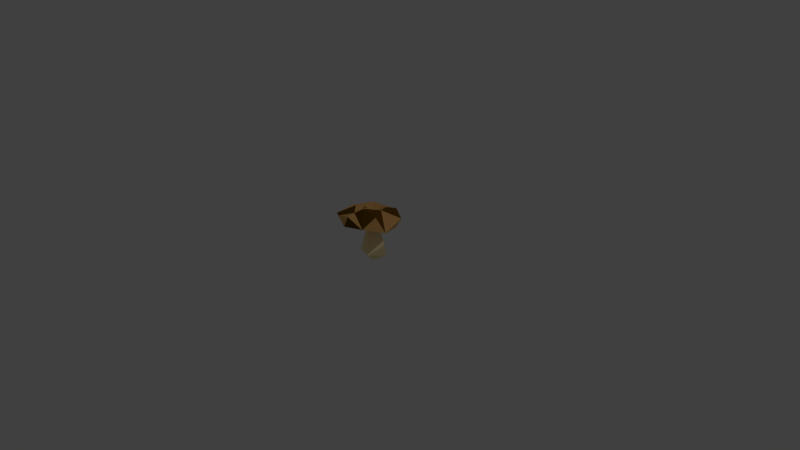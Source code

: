 # Source: choco_mushroom_seed.blend  (saved by Blender 2.72.0; exported with 4.5.12 LTS)
import bpy
from mathutils import Matrix  # noqa: F401  (used for matrix-valued properties, if any)

bpy.ops.wm.read_factory_settings(use_empty=True)
scene = bpy.context.scene
scene.name = 'Scene'

# ---- collections
col_collection_1 = bpy.data.collections.new('Collection 1'); scene.collection.children.link(col_collection_1)

# ---- materials (node trees are filled in below, after node groups)
mat_choco_mushroom__cap1 = bpy.data.materials.new('choco_mushroom_ cap1')
mat_choco_mushroom__cap1.alpha_threshold = 0.0
mat_choco_mushroom__cap1.use_transparent_shadow = False
mat_choco_mushroom__cap1.diffuse_color = (0.8, 0.4473, 0.1501, 1.0)
mat_choco_mushroom__cap1.roughness = 0.5
mat_choco_mushroom__cap1.specular_intensity = 0.0
mat_choco_mushroom_trunk = bpy.data.materials.new('choco_mushroom_Trunk')
mat_choco_mushroom_trunk.alpha_threshold = 0.0
mat_choco_mushroom_trunk.use_transparent_shadow = False
mat_choco_mushroom_trunk.diffuse_color = (1.0, 0.8418, 0.4591, 1.0)
mat_choco_mushroom_trunk.roughness = 0.5
mat_choco_mushroom_trunk.specular_intensity = 0.0
mat_choco_mushroom__cap2 = bpy.data.materials.new('choco_mushroom_ cap2')
mat_choco_mushroom__cap2.alpha_threshold = 0.0
mat_choco_mushroom__cap2.use_transparent_shadow = False
mat_choco_mushroom__cap2.diffuse_color = (0.1523, 0.06916, 0.003775, 1.0)
mat_choco_mushroom__cap2.roughness = 0.5
mat_choco_mushroom__cap2.specular_intensity = 0.0

# ---- material node trees

# ---- world
world_world = bpy.data.worlds.new('World'); scene.world = world_world
world_world.color = (0.05088, 0.05088, 0.05088)
world_world.use_sun_shadow = False
world_world.sun_shadow_jitter_overblur = 0.0
world_world.cycles.sampling_method = 'MANUAL'
world_world.cycles.sample_map_resolution = 256

# ---- cameras
cam_camera = bpy.data.cameras.new('Camera')
cam_camera.clip_end = 100.0
cam_camera.lens = 35.0
cam_camera.sensor_width = 32.0
cam_camera.sensor_height = 18.0
cam_camera.ortho_scale = 7.314
cam_camera.dof.focus_distance = 0.0
cam_camera.dof.aperture_fstop = 128.0

# ---- lights
light_lamp = bpy.data.lights.new('Lamp', 'POINT')
light_lamp.transmission_factor = 0.0
light_lamp.cutoff_distance = 30.0
light_lamp.energy = 100.0
light_lamp.shadow_buffer_clip_start = 1.001
light_lamp.shadow_soft_size = 0.1
light_lamp.shadow_maximum_resolution = 0.006
light_lamp.use_absolute_resolution = True
light_lamp.cycles.use_multiple_importance_sampling = False

# ---- meshes
me_sphere = bpy.data.meshes.new('Sphere')
me_sphere.from_pydata([(-0.3808, 0.3296, -0.06718), (-0.1577, 0.5586, -0.1624), (-0.02485, 0.4132, -0.1308), (0.2027, 0.7033, 0.03422), (0.105, 0.6492, 0.003804), (-0.03061, 0.4295, 0.1916), (0.2638, 0.6747, 0.1845), (0.01174, 0.4745, -0.01045), (-0.05111, 0.5831, -0.2635), (-0.2157, 0.3204, -0.249), (0.1188, 0.3713, 0.0224), (-0.02606, 0.4778, -0.04779), (0.06559, 0.7337, 0.1984), (-0.08212, 0.5058, 0.402), (-0.36, 0.5644, 0.284), (-0.3113, 0.3631, 0.1645), (-0.2216, 0.6012, -0.2188), (-0.2816, 0.5157, -0.2635), (-0.09715, 0.4384, -0.03223), (0.1979, 0.5374, 0.3447), (-0.06048, 0.4725, 0.01309), (0.1201, 0.09679, 0.2037), (-0.03735, 0.4529, 0.04874), (-0.4335, 0.4571, -0.1162), (-0.04146, 0.6607, 0.2613), (0.04144, 0.545, -0.3707), (0.005525, 0.6116, -0.1311), (0.3629, 0.4739, 0.1131), (-0.2203, 0.5906, -0.04834), (-0.4349, 0.4848, 0.0582), (0.1799, 0.1849, -0.02945), (-0.1943, 0.01525, 0.04795), (0.04749, -0.04456, 0.06105), (-0.1516, 0.5866, 0.03383), (0.03715, 0.6462, -0.1868), (0.1396, 0.6819, -0.1038), (0.3024, 0.5404, -0.211), (-0.08516, 0.533, -0.1264), (-0.02342, 0.6538, 0.3835), (-0.04594, 0.6776, 0.08874), (-0.381, 0.5746, 0.006429), (-0.304, 0.5709, -0.007235), (0.1142, -0.01922, -0.1141), (-0.02183, 0.06731, -0.2053), (-0.04266, 0.4804, -0.09126), (-0.006511, 0.6006, -0.05733), (0.2333, 0.399, -0.179), (-0.2796, 0.6116, 0.03518), (-0.1944, 0.6138, 0.3911)], [], [(26, 8, 37), (19, 12, 24), (41, 40, 14), (2, 46, 10), (17, 9, 0), (21, 7, 22), (2, 9, 25), (48, 38, 24), (11, 9, 2), (35, 25, 8), (34, 35, 8), (20, 10, 5), (14, 15, 13), (47, 24, 33), (11, 7, 44), (0, 20, 15), (42, 31, 43), (32, 21, 31), (23, 17, 0), (26, 35, 34), (46, 36, 27), (36, 25, 35), (13, 5, 19), (46, 25, 36), (37, 8, 1), (44, 18, 11), (42, 44, 30), (9, 11, 18), (23, 40, 16), (1, 16, 41), (10, 46, 27), (36, 35, 3), (26, 45, 4), (6, 27, 3), (12, 4, 39), (48, 13, 38), (13, 19, 38), (5, 13, 15), (33, 24, 39), (28, 33, 37), (44, 7, 30), (37, 33, 45), (40, 29, 14), (23, 29, 40), (0, 15, 29), (28, 41, 47), (11, 20, 22), (31, 22, 20), (31, 18, 44), (39, 45, 33), (17, 23, 16), (2, 10, 11), (3, 27, 36), (38, 19, 24), (20, 5, 15), (43, 44, 42), (18, 20, 0), (20, 18, 31), (17, 25, 9), (41, 16, 40), (39, 4, 45), (42, 30, 21), (27, 5, 10), (12, 6, 3), (14, 24, 47), (17, 16, 8), (11, 10, 20), (4, 12, 3), (48, 14, 13), (21, 22, 31), (14, 29, 15), (7, 11, 22), (46, 2, 25), (34, 8, 26), (37, 45, 26), (1, 41, 28), (17, 8, 25), (26, 4, 35), (35, 4, 3), (27, 19, 5), (19, 27, 6), (12, 19, 6), (24, 12, 39), (21, 30, 7), (23, 0, 29), (9, 18, 0), (14, 47, 41), (33, 28, 47), (42, 32, 31), (42, 21, 32), (8, 16, 1), (43, 31, 44), (24, 14, 48), (1, 28, 37)])
me_sphere.polygons.foreach_set('material_index', [0, 2, 0, 0, 0, 1, 0, 0, 0, 0, 0, 0, 2, 0, 0, 0, 1, 1, 0, 0, 0, 2, 2, 2, 0, 0, 1, 0, 2, 0, 0, 2, 0, 2, 0, 0, 2, 0, 0, 2, 1, 2, 0, 2, 0, 0, 0, 1, 1, 2, 0, 0, 0, 0, 0, 1, 0, 1, 2, 0, 0, 1, 0, 2, 2, 2, 0, 0, 2, 1, 0, 0, 0, 0, 0, 0, 2, 0, 0, 0, 0, 2, 0, 1, 2, 0, 0, 0, 1, 1, 0, 1, 2, 0])
me_sphere.materials.append(mat_choco_mushroom__cap1)
me_sphere.materials.append(mat_choco_mushroom_trunk)
me_sphere.materials.append(mat_choco_mushroom__cap2)
me_sphere.use_remesh_preserve_volume = False
me_sphere.use_remesh_preserve_attributes = False
me_sphere.use_mirror_vertex_groups = False
me_sphere.update()

# ---- objects
ob_sphere = bpy.data.objects.new('Sphere', me_sphere)
ob_lamp = bpy.data.objects.new('Lamp', light_lamp)
ob_camera = bpy.data.objects.new('Camera', cam_camera)

# ---- transforms, parenting, visibility, modifiers, constraints
ob_sphere.location = (0.0, 0.0, 0.0)
ob_sphere.rotation_euler = (1.571, -0.0, 0.0)
ob_sphere.lineart.crease_threshold = 0.0
ob_lamp.location = (4.076, 1.005, 5.904)
ob_lamp.rotation_euler = (0.6503, 0.05522, 1.866)
ob_lamp.lock_rotations_4d = False
ob_lamp.empty_display_type = 'ARROWS'
ob_lamp.color = (0.0, 0.0, 0.0, 0.0)
ob_lamp.lineart.crease_threshold = 0.0
ob_camera.location = (7.481, -6.508, 5.344)
ob_camera.rotation_euler = (1.109, 0.01082, 0.8149)
ob_camera.lock_rotations_4d = False
ob_camera.empty_display_type = 'ARROWS'
ob_camera.color = (0.0, 0.0, 0.0, 0.0)
ob_camera.display_type = 'WIRE'
ob_camera.lineart.crease_threshold = 0.0

# ---- collection membership
col_collection_1.objects.link(ob_sphere)
col_collection_1.objects.link(ob_lamp)
col_collection_1.objects.link(ob_camera)

# ---- scene / render settings (as saved in the file)
scene.camera = ob_camera
scene.frame_start = 1; scene.frame_end = 250; scene.frame_set(1)
scene.render.engine = 'BLENDER_EEVEE_NEXT'
scene.render.resolution_percentage = 50
scene.render.dither_intensity = 0.0
scene.cycles.use_denoising = False
scene.cycles.samples = 10
scene.cycles.sampling_pattern = 'TABULATED_SOBOL'
scene.cycles.light_sampling_threshold = 0.0
scene.cycles.use_adaptive_sampling = False
scene.cycles.use_light_tree = False
scene.cycles.blur_glossy = 0.0
scene.cycles.pixel_filter_type = 'GAUSSIAN'
scene.cycles.sample_clamp_indirect = 0.0
scene.view_settings.view_transform = 'Standard'
bpy.context.view_layer.update()
